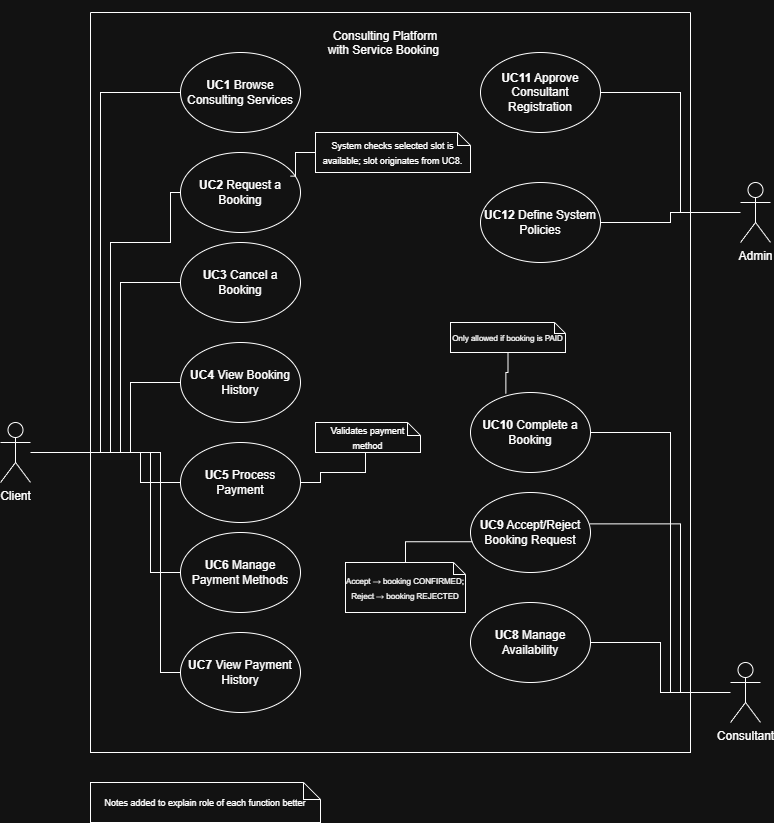

The diagram above was exported from draw.io. Its source (the exported page's mxGraphModel, read from the mxfile embedded in the PNG):
<mxGraphModel dx="744" dy="1575" grid="1" gridSize="10" guides="1" tooltips="1" connect="1" arrows="1" fold="1" page="1" pageScale="1" pageWidth="850" pageHeight="1100" math="0" shadow="0">
  <root>
    <mxCell id="0" />
    <mxCell id="1" parent="0" />
    <mxCell id="hKD-cHf_SBhrPBMBoMFy-1" edge="1" parent="1" source="hKD-cHf_SBhrPBMBoMFy-2" style="edgeStyle=orthogonalEdgeStyle;rounded=0;orthogonalLoop=1;jettySize=auto;html=1;entryX=1;entryY=0.5;entryDx=0;entryDy=0;endArrow=none;endFill=0;" target="hKD-cHf_SBhrPBMBoMFy-21">
      <mxGeometry relative="1" as="geometry">
        <Array as="points">
          <mxPoint x="700" y="130" />
          <mxPoint x="700" y="10" />
        </Array>
      </mxGeometry>
    </mxCell>
    <mxCell id="hKD-cHf_SBhrPBMBoMFy-2" parent="1" style="shape=umlActor;verticalLabelPosition=bottom;verticalAlign=top;html=1;outlineConnect=0;" value="Admin" vertex="1">
      <mxGeometry height="60" width="30" x="760" y="100" as="geometry" />
    </mxCell>
    <mxCell id="hKD-cHf_SBhrPBMBoMFy-3" edge="1" parent="1" source="hKD-cHf_SBhrPBMBoMFy-4" style="edgeStyle=orthogonalEdgeStyle;rounded=0;orthogonalLoop=1;jettySize=auto;html=1;entryX=1;entryY=0.5;entryDx=0;entryDy=0;endArrow=none;endFill=0;" target="hKD-cHf_SBhrPBMBoMFy-20">
      <mxGeometry relative="1" as="geometry">
        <Array as="points">
          <mxPoint x="690" y="610" />
          <mxPoint x="690" y="350" />
        </Array>
      </mxGeometry>
    </mxCell>
    <mxCell id="hKD-cHf_SBhrPBMBoMFy-4" parent="1" style="shape=umlActor;verticalLabelPosition=bottom;verticalAlign=top;html=1;outlineConnect=0;" value="Consultant" vertex="1">
      <mxGeometry height="60" width="30" x="750" y="580" as="geometry" />
    </mxCell>
    <mxCell id="hKD-cHf_SBhrPBMBoMFy-5" parent="1" style="swimlane;startSize=0;" value="&#10;" vertex="1">
      <mxGeometry height="740" width="600" x="110" y="-70" as="geometry" />
    </mxCell>
    <mxCell id="hKD-cHf_SBhrPBMBoMFy-6" parent="hKD-cHf_SBhrPBMBoMFy-5" style="ellipse;whiteSpace=wrap;html=1;" value="&lt;strong data-start=&quot;565&quot; data-end=&quot;572&quot;&gt;UC1&lt;/strong&gt; Browse Consulting Services" vertex="1">
      <mxGeometry height="80" width="120" x="90" y="40" as="geometry" />
    </mxCell>
    <mxCell id="hKD-cHf_SBhrPBMBoMFy-9" parent="hKD-cHf_SBhrPBMBoMFy-5" style="ellipse;whiteSpace=wrap;html=1;" value="&lt;strong data-start=&quot;602&quot; data-end=&quot;609&quot;&gt;UC2&lt;/strong&gt; Request a Booking" vertex="1">
      <mxGeometry height="80" width="120" x="90" y="140" as="geometry" />
    </mxCell>
    <mxCell id="hKD-cHf_SBhrPBMBoMFy-10" parent="hKD-cHf_SBhrPBMBoMFy-5" style="ellipse;whiteSpace=wrap;html=1;" value="&lt;strong data-start=&quot;630&quot; data-end=&quot;637&quot;&gt;UC3&lt;/strong&gt; Cancel a Booking" vertex="1">
      <mxGeometry height="80" width="120" x="90" y="230" as="geometry" />
    </mxCell>
    <mxCell id="hKD-cHf_SBhrPBMBoMFy-12" parent="hKD-cHf_SBhrPBMBoMFy-5" style="ellipse;whiteSpace=wrap;html=1;" value="&lt;strong data-start=&quot;688&quot; data-end=&quot;695&quot;&gt;UC5&lt;/strong&gt; Process Payment" vertex="1">
      <mxGeometry height="80" width="120" x="90" y="430" as="geometry" />
    </mxCell>
    <mxCell id="hKD-cHf_SBhrPBMBoMFy-13" parent="hKD-cHf_SBhrPBMBoMFy-5" style="ellipse;whiteSpace=wrap;html=1;" value="&lt;strong data-start=&quot;657&quot; data-end=&quot;664&quot;&gt;UC4&lt;/strong&gt; View Booking History" vertex="1">
      <mxGeometry height="80" width="120" x="90" y="330" as="geometry" />
    </mxCell>
    <mxCell id="hKD-cHf_SBhrPBMBoMFy-14" parent="hKD-cHf_SBhrPBMBoMFy-5" style="ellipse;whiteSpace=wrap;html=1;" value="&lt;strong data-start=&quot;747&quot; data-end=&quot;754&quot;&gt;UC7&lt;/strong&gt; View Payment History" vertex="1">
      <mxGeometry height="80" width="120" x="90" y="620" as="geometry" />
    </mxCell>
    <mxCell id="hKD-cHf_SBhrPBMBoMFy-15" parent="hKD-cHf_SBhrPBMBoMFy-5" style="ellipse;whiteSpace=wrap;html=1;" value="&lt;strong data-start=&quot;714&quot; data-end=&quot;721&quot;&gt;UC6&lt;/strong&gt; Manage Payment Methods" vertex="1">
      <mxGeometry height="80" width="120" x="90" y="520" as="geometry" />
    </mxCell>
    <mxCell id="hKD-cHf_SBhrPBMBoMFy-16" parent="hKD-cHf_SBhrPBMBoMFy-5" style="ellipse;whiteSpace=wrap;html=1;" value="&lt;strong data-start=&quot;803&quot; data-end=&quot;810&quot;&gt;UC8&lt;/strong&gt; Manage Availability" vertex="1">
      <mxGeometry height="80" width="120" x="380" y="590" as="geometry" />
    </mxCell>
    <mxCell id="hKD-cHf_SBhrPBMBoMFy-19" parent="hKD-cHf_SBhrPBMBoMFy-5" style="ellipse;whiteSpace=wrap;html=1;" value="&lt;strong data-start=&quot;833&quot; data-end=&quot;840&quot;&gt;UC9&lt;/strong&gt; Accept/Reject Booking Request" vertex="1">
      <mxGeometry height="80" width="120" x="380" y="480" as="geometry" />
    </mxCell>
    <mxCell id="hKD-cHf_SBhrPBMBoMFy-20" parent="hKD-cHf_SBhrPBMBoMFy-5" style="ellipse;whiteSpace=wrap;html=1;" value="&lt;strong data-start=&quot;873&quot; data-end=&quot;881&quot;&gt;UC10&lt;/strong&gt; Complete a Booking" vertex="1">
      <mxGeometry height="80" width="120" x="380" y="380" as="geometry" />
    </mxCell>
    <mxCell id="hKD-cHf_SBhrPBMBoMFy-21" parent="hKD-cHf_SBhrPBMBoMFy-5" style="ellipse;whiteSpace=wrap;html=1;" value="&lt;strong data-start=&quot;923&quot; data-end=&quot;931&quot;&gt;UC11&lt;/strong&gt; Approve Consultant Registration" vertex="1">
      <mxGeometry height="80" width="120" x="390" y="40" as="geometry" />
    </mxCell>
    <mxCell id="hKD-cHf_SBhrPBMBoMFy-22" parent="hKD-cHf_SBhrPBMBoMFy-5" style="ellipse;whiteSpace=wrap;html=1;" value="&lt;strong data-start=&quot;966&quot; data-end=&quot;974&quot;&gt;UC12&lt;/strong&gt; Define System Policies" vertex="1">
      <mxGeometry height="80" width="120" x="390" y="170" as="geometry" />
    </mxCell>
    <mxCell id="hKD-cHf_SBhrPBMBoMFy-37" parent="hKD-cHf_SBhrPBMBoMFy-5" style="text;html=1;whiteSpace=wrap;strokeColor=none;fillColor=none;align=center;verticalAlign=middle;rounded=0;" value="&lt;br&gt;&lt;br style=&quot;forced-color-adjust: none; padding: 0px; margin: 0px; box-shadow: none !important;&quot;&gt;Consulting Platform with Service Booking&amp;nbsp;&lt;div style=&quot;forced-color-adjust: none; padding: 0px; margin: 0px; box-shadow: none !important;&quot;&gt;&lt;br style=&quot;forced-color-adjust: none; padding: 0px; margin: 0px; box-shadow: none !important;&quot;&gt;&lt;/div&gt;&lt;div style=&quot;forced-color-adjust: none; padding: 0px; margin: 0px; box-shadow: none !important;&quot;&gt;&lt;br style=&quot;forced-color-adjust: none; padding: 0px; margin: 0px; color: rgb(255, 255, 255); font-family: Helvetica; font-size: 12px; font-style: normal; font-variant-ligatures: normal; font-variant-caps: normal; font-weight: 700; letter-spacing: normal; orphans: 2; text-align: center; text-indent: 0px; text-transform: none; widows: 2; word-spacing: 0px; -webkit-text-stroke-width: 0px; white-space: nowrap; background-color: rgb(27, 29, 30); text-decoration-thickness: initial; text-decoration-style: initial; text-decoration-color: initial; box-shadow: none !important;&quot;&gt;&lt;br&gt;&lt;br&gt;&lt;/div&gt;" vertex="1">
      <mxGeometry height="30" width="130" x="230" y="30" as="geometry" />
    </mxCell>
    <mxCell id="rWOa89nKq6lPc9hfybD8-1" parent="hKD-cHf_SBhrPBMBoMFy-5" style="shape=note;size=13;whiteSpace=wrap;html=1;" value="&lt;font style=&quot;font-size: 9px;&quot;&gt;System checks selected slot is available; slot originates from UC8.&lt;/font&gt;" vertex="1">
      <mxGeometry height="40" width="155" x="225" y="120" as="geometry" />
    </mxCell>
    <mxCell id="rWOa89nKq6lPc9hfybD8-2" edge="1" parent="hKD-cHf_SBhrPBMBoMFy-5" source="rWOa89nKq6lPc9hfybD8-1" style="edgeStyle=orthogonalEdgeStyle;rounded=0;orthogonalLoop=1;jettySize=auto;html=1;entryX=0.915;entryY=0.295;entryDx=0;entryDy=0;entryPerimeter=0;endArrow=none;endFill=0;" target="hKD-cHf_SBhrPBMBoMFy-9">
      <mxGeometry relative="1" as="geometry" />
    </mxCell>
    <mxCell id="rWOa89nKq6lPc9hfybD8-3" parent="hKD-cHf_SBhrPBMBoMFy-5" style="shape=note;size=12;whiteSpace=wrap;html=1;" value="&lt;font style=&quot;font-size: 8px;&quot;&gt;Accept → booking CONFIRMED;&lt;/font&gt;&lt;div&gt;&lt;font style=&quot;font-size: 8px;&quot;&gt;Reject → booking REJECTED&lt;/font&gt;&lt;/div&gt;" vertex="1">
      <mxGeometry height="50" width="120" x="255" y="550" as="geometry" />
    </mxCell>
    <mxCell id="rWOa89nKq6lPc9hfybD8-4" edge="1" parent="hKD-cHf_SBhrPBMBoMFy-5" source="rWOa89nKq6lPc9hfybD8-3" style="edgeStyle=orthogonalEdgeStyle;rounded=0;orthogonalLoop=1;jettySize=auto;html=1;entryX=0.015;entryY=0.615;entryDx=0;entryDy=0;entryPerimeter=0;endArrow=none;endFill=0;" target="hKD-cHf_SBhrPBMBoMFy-19">
      <mxGeometry relative="1" as="geometry">
        <Array as="points">
          <mxPoint x="315" y="529" />
        </Array>
      </mxGeometry>
    </mxCell>
    <mxCell id="rWOa89nKq6lPc9hfybD8-5" parent="hKD-cHf_SBhrPBMBoMFy-5" style="shape=note;size=11;whiteSpace=wrap;html=1;" value="&lt;font style=&quot;font-size: 8px;&quot;&gt;Only allowed if booking is PAID&lt;/font&gt;" vertex="1">
      <mxGeometry height="30" width="115" x="360" y="310" as="geometry" />
    </mxCell>
    <mxCell id="rWOa89nKq6lPc9hfybD8-6" edge="1" parent="hKD-cHf_SBhrPBMBoMFy-5" source="rWOa89nKq6lPc9hfybD8-5" style="edgeStyle=orthogonalEdgeStyle;rounded=0;orthogonalLoop=1;jettySize=auto;html=1;entryX=0.295;entryY=0.015;entryDx=0;entryDy=0;entryPerimeter=0;endArrow=none;endFill=0;" target="hKD-cHf_SBhrPBMBoMFy-20">
      <mxGeometry relative="1" as="geometry" />
    </mxCell>
    <mxCell id="rWOa89nKq6lPc9hfybD8-8" edge="1" parent="hKD-cHf_SBhrPBMBoMFy-5" source="rWOa89nKq6lPc9hfybD8-7" style="edgeStyle=orthogonalEdgeStyle;rounded=0;orthogonalLoop=1;jettySize=auto;html=1;entryX=1;entryY=0.5;entryDx=0;entryDy=0;endArrow=none;endFill=0;" target="hKD-cHf_SBhrPBMBoMFy-12">
      <mxGeometry relative="1" as="geometry">
        <Array as="points">
          <mxPoint x="275" y="460" />
          <mxPoint x="230" y="460" />
          <mxPoint x="230" y="470" />
        </Array>
      </mxGeometry>
    </mxCell>
    <mxCell id="rWOa89nKq6lPc9hfybD8-7" parent="hKD-cHf_SBhrPBMBoMFy-5" style="shape=note;size=13;whiteSpace=wrap;html=1;" value="&lt;font style=&quot;font-size: 9px;&quot;&gt;Validates payment method&lt;/font&gt;" vertex="1">
      <mxGeometry height="30" width="105" x="225" y="410" as="geometry" />
    </mxCell>
    <mxCell id="hKD-cHf_SBhrPBMBoMFy-31" edge="1" parent="1" source="hKD-cHf_SBhrPBMBoMFy-23" style="edgeStyle=orthogonalEdgeStyle;rounded=0;orthogonalLoop=1;jettySize=auto;html=1;entryX=0;entryY=0.5;entryDx=0;entryDy=0;endArrow=none;endFill=0;" target="hKD-cHf_SBhrPBMBoMFy-10">
      <mxGeometry relative="1" as="geometry">
        <Array as="points">
          <mxPoint x="140" y="370" />
          <mxPoint x="140" y="200" />
        </Array>
      </mxGeometry>
    </mxCell>
    <mxCell id="hKD-cHf_SBhrPBMBoMFy-32" edge="1" parent="1" source="hKD-cHf_SBhrPBMBoMFy-23" style="edgeStyle=orthogonalEdgeStyle;rounded=0;orthogonalLoop=1;jettySize=auto;html=1;entryX=0;entryY=0.5;entryDx=0;entryDy=0;endArrow=none;endFill=0;" target="hKD-cHf_SBhrPBMBoMFy-13">
      <mxGeometry relative="1" as="geometry">
        <Array as="points">
          <mxPoint x="150" y="370" />
          <mxPoint x="150" y="300" />
        </Array>
      </mxGeometry>
    </mxCell>
    <mxCell id="hKD-cHf_SBhrPBMBoMFy-33" edge="1" parent="1" source="hKD-cHf_SBhrPBMBoMFy-23" style="edgeStyle=orthogonalEdgeStyle;rounded=0;orthogonalLoop=1;jettySize=auto;html=1;entryX=0;entryY=0.5;entryDx=0;entryDy=0;endArrow=none;endFill=0;" target="hKD-cHf_SBhrPBMBoMFy-12">
      <mxGeometry relative="1" as="geometry">
        <Array as="points">
          <mxPoint x="160" y="370" />
          <mxPoint x="160" y="400" />
        </Array>
      </mxGeometry>
    </mxCell>
    <mxCell id="hKD-cHf_SBhrPBMBoMFy-34" edge="1" parent="1" source="hKD-cHf_SBhrPBMBoMFy-23" style="edgeStyle=orthogonalEdgeStyle;rounded=0;orthogonalLoop=1;jettySize=auto;html=1;entryX=0;entryY=0.5;entryDx=0;entryDy=0;endArrow=none;endFill=0;" target="hKD-cHf_SBhrPBMBoMFy-15">
      <mxGeometry relative="1" as="geometry">
        <Array as="points">
          <mxPoint x="170" y="370" />
          <mxPoint x="170" y="490" />
        </Array>
      </mxGeometry>
    </mxCell>
    <mxCell id="hKD-cHf_SBhrPBMBoMFy-35" edge="1" parent="1" source="hKD-cHf_SBhrPBMBoMFy-23" style="edgeStyle=orthogonalEdgeStyle;rounded=0;orthogonalLoop=1;jettySize=auto;html=1;entryX=0;entryY=0.5;entryDx=0;entryDy=0;endArrow=none;endFill=0;" target="hKD-cHf_SBhrPBMBoMFy-14">
      <mxGeometry relative="1" as="geometry">
        <Array as="points">
          <mxPoint x="180" y="370" />
          <mxPoint x="180" y="590" />
        </Array>
      </mxGeometry>
    </mxCell>
    <mxCell id="hKD-cHf_SBhrPBMBoMFy-36" edge="1" parent="1" source="hKD-cHf_SBhrPBMBoMFy-23" style="edgeStyle=orthogonalEdgeStyle;rounded=0;orthogonalLoop=1;jettySize=auto;html=1;entryX=0;entryY=0.5;entryDx=0;entryDy=0;endArrow=none;endFill=0;" target="hKD-cHf_SBhrPBMBoMFy-6">
      <mxGeometry relative="1" as="geometry">
        <Array as="points">
          <mxPoint x="120" y="370" />
          <mxPoint x="120" y="10" />
        </Array>
      </mxGeometry>
    </mxCell>
    <mxCell id="hKD-cHf_SBhrPBMBoMFy-23" parent="1" style="shape=umlActor;verticalLabelPosition=bottom;verticalAlign=top;html=1;outlineConnect=0;" value="Client" vertex="1">
      <mxGeometry height="60" width="30" x="20" y="340" as="geometry" />
    </mxCell>
    <mxCell id="hKD-cHf_SBhrPBMBoMFy-24" edge="1" parent="1" source="hKD-cHf_SBhrPBMBoMFy-23" style="edgeStyle=orthogonalEdgeStyle;rounded=0;orthogonalLoop=1;jettySize=auto;html=1;entryX=0;entryY=0.5;entryDx=0;entryDy=0;endArrow=none;endFill=0;" target="hKD-cHf_SBhrPBMBoMFy-9">
      <mxGeometry relative="1" as="geometry">
        <Array as="points">
          <mxPoint x="130" y="370" />
          <mxPoint x="130" y="160" />
          <mxPoint x="190" y="160" />
          <mxPoint x="190" y="110" />
        </Array>
      </mxGeometry>
    </mxCell>
    <mxCell id="hKD-cHf_SBhrPBMBoMFy-26" edge="1" parent="1" source="hKD-cHf_SBhrPBMBoMFy-2" style="edgeStyle=orthogonalEdgeStyle;rounded=0;orthogonalLoop=1;jettySize=auto;html=1;entryX=1;entryY=0.5;entryDx=0;entryDy=0;endArrow=none;endFill=0;" target="hKD-cHf_SBhrPBMBoMFy-22">
      <mxGeometry relative="1" as="geometry" />
    </mxCell>
    <mxCell id="hKD-cHf_SBhrPBMBoMFy-27" edge="1" parent="1" source="hKD-cHf_SBhrPBMBoMFy-4" style="edgeStyle=orthogonalEdgeStyle;rounded=0;orthogonalLoop=1;jettySize=auto;html=1;entryX=1;entryY=0.5;entryDx=0;entryDy=0;endArrow=none;endFill=0;" target="hKD-cHf_SBhrPBMBoMFy-16">
      <mxGeometry relative="1" as="geometry" />
    </mxCell>
    <mxCell id="hKD-cHf_SBhrPBMBoMFy-28" edge="1" parent="1" source="hKD-cHf_SBhrPBMBoMFy-4" style="edgeStyle=orthogonalEdgeStyle;rounded=0;orthogonalLoop=1;jettySize=auto;html=1;entryX=0.992;entryY=0.392;entryDx=0;entryDy=0;entryPerimeter=0;endArrow=none;endFill=0;" target="hKD-cHf_SBhrPBMBoMFy-19">
      <mxGeometry relative="1" as="geometry">
        <Array as="points">
          <mxPoint x="700" y="610" />
          <mxPoint x="700" y="441" />
        </Array>
      </mxGeometry>
    </mxCell>
    <mxCell id="rWOa89nKq6lPc9hfybD8-9" parent="1" style="shape=note;size=17;whiteSpace=wrap;html=1;" value="&lt;font style=&quot;font-size: 9px;&quot;&gt;Notes added to explain role of each function better&lt;/font&gt;" vertex="1">
      <mxGeometry height="40" width="230" x="110" y="700" as="geometry" />
    </mxCell>
  </root>
</mxGraphModel>